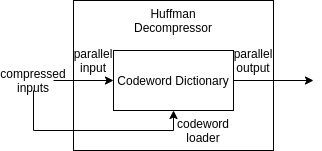

The diagram above was exported from draw.io. Its source (the exported page's mxGraphModel, read from the mxfile embedded in the PNG):
<mxGraphModel dx="1662" dy="716" grid="1" gridSize="10" guides="1" tooltips="1" connect="1" arrows="1" fold="1" page="1" pageScale="1" pageWidth="850" pageHeight="1100" math="0" shadow="0">
  <root>
    <mxCell id="0" />
    <mxCell id="1" parent="0" />
    <mxCell id="XsLhugYo6YITRukFz4e8-1" value="" style="rounded=0;whiteSpace=wrap;html=1;fillColor=none;" parent="1" vertex="1">
      <mxGeometry x="80" y="20" width="200" height="150" as="geometry" />
    </mxCell>
    <mxCell id="XsLhugYo6YITRukFz4e8-2" value="Huffman Decompressor" style="text;html=1;strokeColor=none;fillColor=none;align=center;verticalAlign=middle;whiteSpace=wrap;rounded=0;" parent="1" vertex="1">
      <mxGeometry x="160" y="30" width="40" height="20" as="geometry" />
    </mxCell>
    <mxCell id="XsLhugYo6YITRukFz4e8-11" style="edgeStyle=orthogonalEdgeStyle;rounded=0;orthogonalLoop=1;jettySize=auto;html=1;" parent="1" source="XsLhugYo6YITRukFz4e8-4" edge="1">
      <mxGeometry relative="1" as="geometry">
        <mxPoint x="320" y="100" as="targetPoint" />
      </mxGeometry>
    </mxCell>
    <mxCell id="XsLhugYo6YITRukFz4e8-4" value="Codeword Dictionary" style="rounded=0;whiteSpace=wrap;html=1;fillColor=#FFFFFF;" parent="1" vertex="1">
      <mxGeometry x="120" y="70" width="120" height="60" as="geometry" />
    </mxCell>
    <mxCell id="XsLhugYo6YITRukFz4e8-6" style="edgeStyle=orthogonalEdgeStyle;rounded=0;orthogonalLoop=1;jettySize=auto;html=1;entryX=0;entryY=0.5;entryDx=0;entryDy=0;" parent="1" source="XsLhugYo6YITRukFz4e8-5" target="XsLhugYo6YITRukFz4e8-4" edge="1">
      <mxGeometry relative="1" as="geometry" />
    </mxCell>
    <mxCell id="XsLhugYo6YITRukFz4e8-7" style="edgeStyle=orthogonalEdgeStyle;rounded=0;orthogonalLoop=1;jettySize=auto;html=1;entryX=0.5;entryY=1;entryDx=0;entryDy=0;" parent="1" source="XsLhugYo6YITRukFz4e8-5" target="XsLhugYo6YITRukFz4e8-4" edge="1">
      <mxGeometry relative="1" as="geometry">
        <Array as="points">
          <mxPoint x="40" y="150" />
          <mxPoint x="180" y="150" />
        </Array>
      </mxGeometry>
    </mxCell>
    <mxCell id="XsLhugYo6YITRukFz4e8-5" value="compressed inputs" style="text;html=1;strokeColor=none;fillColor=none;align=center;verticalAlign=middle;whiteSpace=wrap;rounded=0;" parent="1" vertex="1">
      <mxGeometry x="20" y="90" width="40" height="20" as="geometry" />
    </mxCell>
    <mxCell id="XsLhugYo6YITRukFz4e8-8" value="codeword loader" style="text;html=1;strokeColor=none;fillColor=none;align=center;verticalAlign=middle;whiteSpace=wrap;rounded=0;" parent="1" vertex="1">
      <mxGeometry x="190" y="140" width="40" height="20" as="geometry" />
    </mxCell>
    <mxCell id="XsLhugYo6YITRukFz4e8-9" value="parallel input" style="text;html=1;strokeColor=none;fillColor=none;align=center;verticalAlign=middle;whiteSpace=wrap;rounded=0;" parent="1" vertex="1">
      <mxGeometry x="80" y="70" width="40" height="20" as="geometry" />
    </mxCell>
    <mxCell id="XsLhugYo6YITRukFz4e8-12" value="parallel output" style="text;html=1;strokeColor=none;fillColor=none;align=center;verticalAlign=middle;whiteSpace=wrap;rounded=0;" parent="1" vertex="1">
      <mxGeometry x="240" y="70" width="40" height="20" as="geometry" />
    </mxCell>
  </root>
</mxGraphModel>